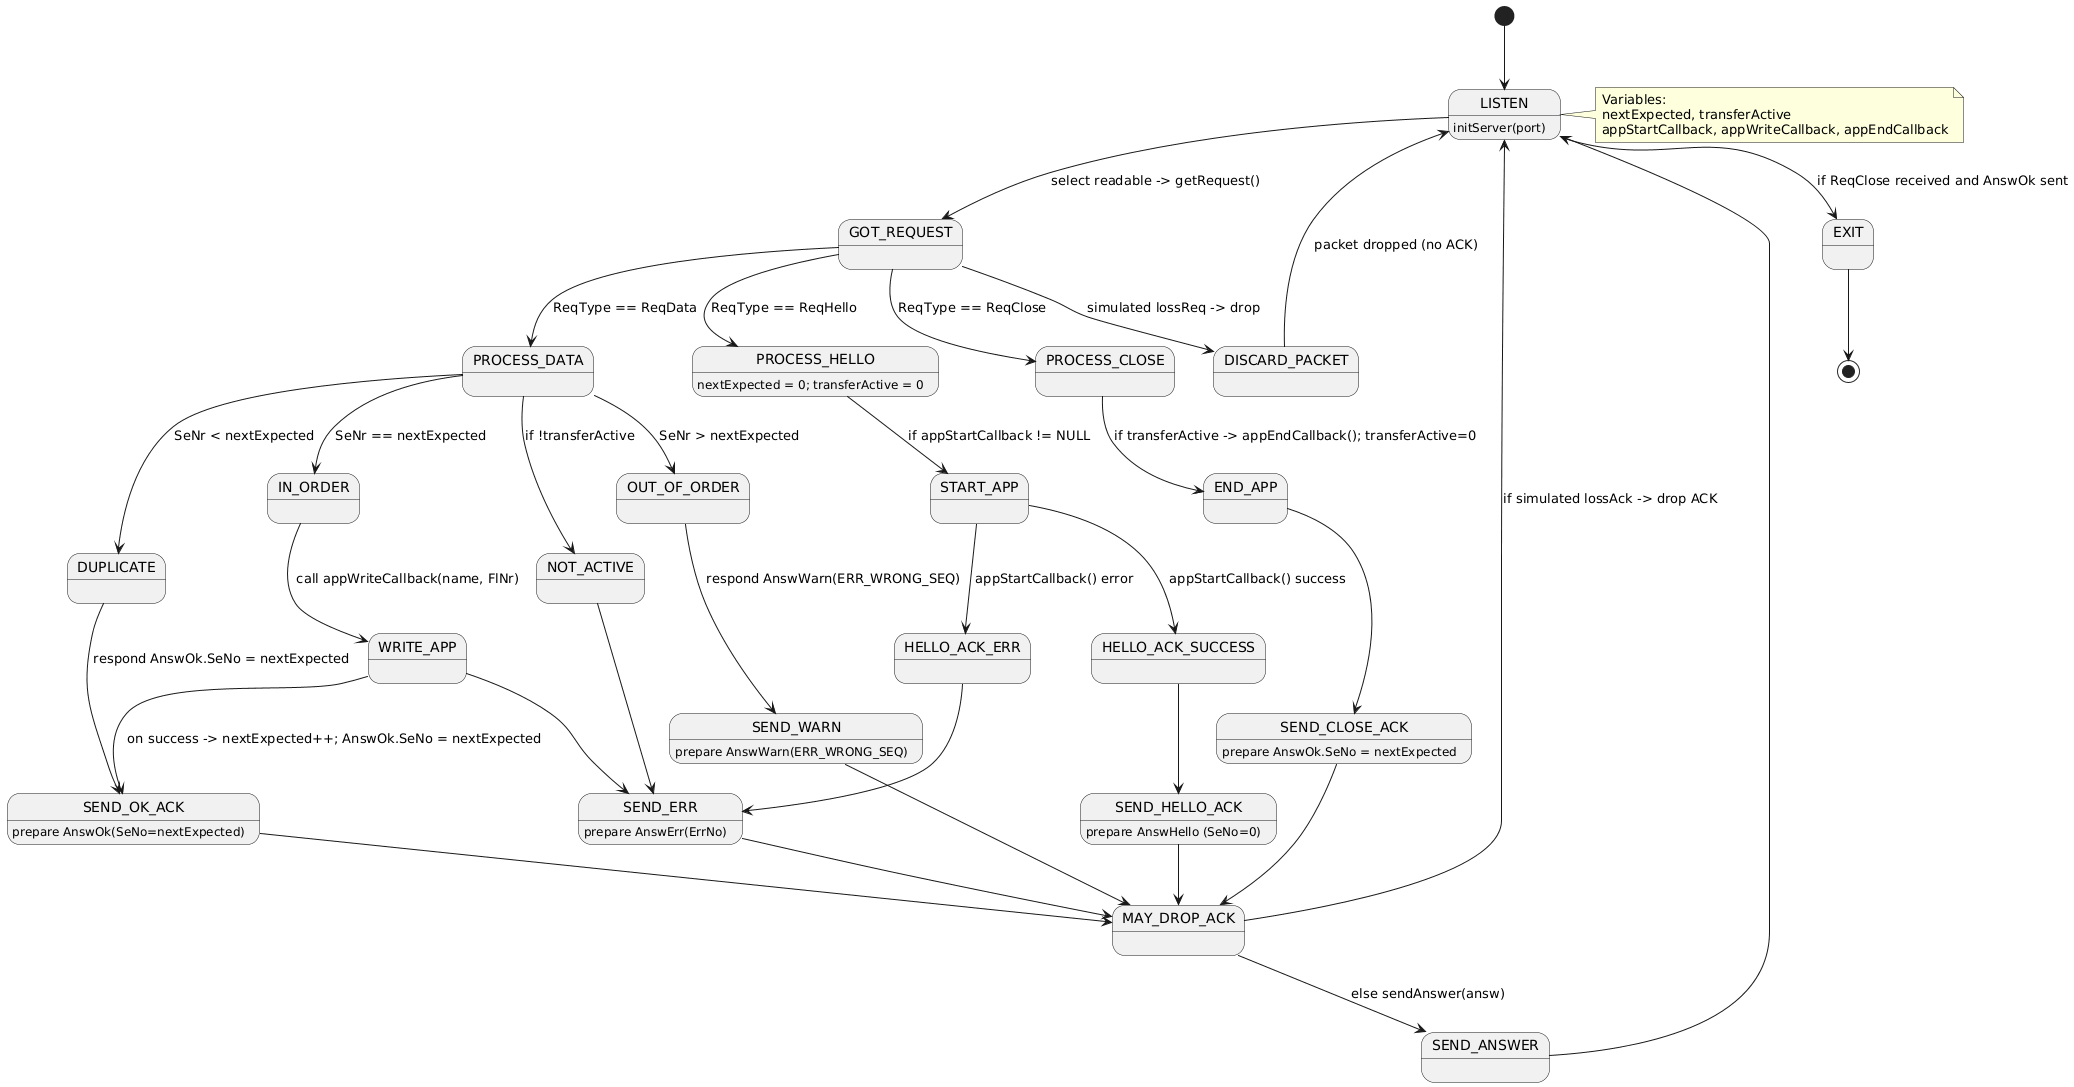

The diagram above was rendered by PlantUML. Its source (embedded in the PNG):
@startuml
' Simple Go-Back-N receiver state machine, compatible PlantUML syntax

[*] --> LISTEN

LISTEN : initServer(port)
note right of LISTEN
  Variables:
  nextExpected, transferActive
  appStartCallback, appWriteCallback, appEndCallback
end note

LISTEN --> GOT_REQUEST : select readable -> getRequest()
GOT_REQUEST --> DISCARD_PACKET : simulated lossReq -> drop
GOT_REQUEST --> PROCESS_HELLO : ReqType == ReqHello
GOT_REQUEST --> PROCESS_DATA  : ReqType == ReqData
GOT_REQUEST --> PROCESS_CLOSE : ReqType == ReqClose

DISCARD_PACKET --> LISTEN : packet dropped (no ACK)

PROCESS_HELLO : nextExpected = 0; transferActive = 0
PROCESS_HELLO --> START_APP : if appStartCallback != NULL
START_APP --> HELLO_ACK_SUCCESS : appStartCallback() success
START_APP --> HELLO_ACK_ERR : appStartCallback() error
HELLO_ACK_SUCCESS --> SEND_HELLO_ACK
HELLO_ACK_ERR --> SEND_ERR

SEND_HELLO_ACK : prepare AnswHello (SeNo=0)
SEND_HELLO_ACK --> MAY_DROP_ACK

PROCESS_DATA --> NOT_ACTIVE : if !transferActive
NOT_ACTIVE --> SEND_ERR

PROCESS_DATA --> IN_ORDER : SeNr == nextExpected
IN_ORDER --> WRITE_APP : call appWriteCallback(name, FlNr)
WRITE_APP --> SEND_OK_ACK : on success -> nextExpected++; AnswOk.SeNo = nextExpected
WRITE_APP --> SEND_ERR

PROCESS_DATA --> DUPLICATE : SeNr < nextExpected
DUPLICATE --> SEND_OK_ACK : respond AnswOk.SeNo = nextExpected

PROCESS_DATA --> OUT_OF_ORDER : SeNr > nextExpected
OUT_OF_ORDER --> SEND_WARN : respond AnswWarn(ERR_WRONG_SEQ)

SEND_OK_ACK : prepare AnswOk(SeNo=nextExpected)
SEND_WARN  : prepare AnswWarn(ERR_WRONG_SEQ)
SEND_ERR   : prepare AnswErr(ErrNo)

SEND_OK_ACK --> MAY_DROP_ACK
SEND_WARN --> MAY_DROP_ACK
SEND_ERR  --> MAY_DROP_ACK

MAY_DROP_ACK --> LISTEN : if simulated lossAck -> drop ACK
MAY_DROP_ACK --> SEND_ANSWER : else sendAnswer(answ)
SEND_ANSWER --> LISTEN

PROCESS_CLOSE --> END_APP : if transferActive -> appEndCallback(); transferActive=0
END_APP --> SEND_CLOSE_ACK
SEND_CLOSE_ACK : prepare AnswOk.SeNo = nextExpected
SEND_CLOSE_ACK --> MAY_DROP_ACK

LISTEN --> EXIT : if ReqClose received and AnswOk sent
EXIT --> [*]
@enduml